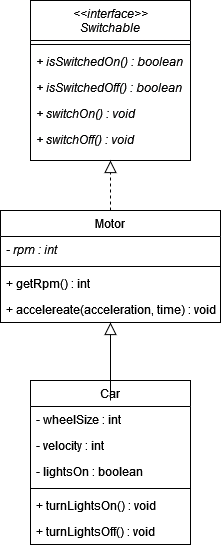

The diagram above was exported from draw.io. Its source (the exported page's mxGraphModel, read from the mxfile embedded in the PNG):
<mxGraphModel dx="813" dy="430" grid="1" gridSize="10" guides="1" tooltips="1" connect="1" arrows="1" fold="1" page="1" pageScale="1" pageWidth="827" pageHeight="1169" math="0" shadow="0">
  <root>
    <mxCell id="WIyWlLk6GJQsqaUBKTNV-0" />
    <mxCell id="WIyWlLk6GJQsqaUBKTNV-1" parent="WIyWlLk6GJQsqaUBKTNV-0" />
    <mxCell id="zkfFHV4jXpPFQw0GAbJ--0" value="&lt;&lt;interface&gt;&gt;&#10;Switchable" style="swimlane;fontStyle=2;align=center;verticalAlign=top;childLayout=stackLayout;horizontal=1;startSize=40;horizontalStack=0;resizeParent=1;resizeLast=0;collapsible=1;marginBottom=0;rounded=0;shadow=0;strokeWidth=1;" parent="WIyWlLk6GJQsqaUBKTNV-1" vertex="1">
      <mxGeometry x="220" y="80" width="160" height="160" as="geometry">
        <mxRectangle x="220" y="120" width="160" height="26" as="alternateBounds" />
      </mxGeometry>
    </mxCell>
    <mxCell id="zkfFHV4jXpPFQw0GAbJ--4" value="" style="line;html=1;strokeWidth=1;align=left;verticalAlign=middle;spacingTop=-1;spacingLeft=3;spacingRight=3;rotatable=0;labelPosition=right;points=[];portConstraint=eastwest;" parent="zkfFHV4jXpPFQw0GAbJ--0" vertex="1">
      <mxGeometry y="40" width="160" height="8" as="geometry" />
    </mxCell>
    <mxCell id="zkfFHV4jXpPFQw0GAbJ--3" value="+ isSwitchedOn() : boolean" style="text;align=left;verticalAlign=top;spacingLeft=4;spacingRight=4;overflow=hidden;rotatable=0;points=[[0,0.5],[1,0.5]];portConstraint=eastwest;rounded=0;shadow=0;html=0;fontStyle=2" parent="zkfFHV4jXpPFQw0GAbJ--0" vertex="1">
      <mxGeometry y="48" width="160" height="26" as="geometry" />
    </mxCell>
    <mxCell id="7TFkaxKqTZcVjOpJFf8--0" value="+ isSwitchedOff() : boolean" style="text;align=left;verticalAlign=top;spacingLeft=4;spacingRight=4;overflow=hidden;rotatable=0;points=[[0,0.5],[1,0.5]];portConstraint=eastwest;rounded=0;shadow=0;html=0;fontStyle=2" vertex="1" parent="zkfFHV4jXpPFQw0GAbJ--0">
      <mxGeometry y="74" width="160" height="26" as="geometry" />
    </mxCell>
    <mxCell id="zkfFHV4jXpPFQw0GAbJ--1" value="+ switchOn() : void" style="text;align=left;verticalAlign=top;spacingLeft=4;spacingRight=4;overflow=hidden;rotatable=0;points=[[0,0.5],[1,0.5]];portConstraint=eastwest;fontStyle=2" parent="zkfFHV4jXpPFQw0GAbJ--0" vertex="1">
      <mxGeometry y="100" width="160" height="26" as="geometry" />
    </mxCell>
    <mxCell id="zkfFHV4jXpPFQw0GAbJ--2" value="+ switchOff() : void" style="text;align=left;verticalAlign=top;spacingLeft=4;spacingRight=4;overflow=hidden;rotatable=0;points=[[0,0.5],[1,0.5]];portConstraint=eastwest;rounded=0;shadow=0;html=0;fontStyle=2" parent="zkfFHV4jXpPFQw0GAbJ--0" vertex="1">
      <mxGeometry y="126" width="160" height="26" as="geometry" />
    </mxCell>
    <mxCell id="zkfFHV4jXpPFQw0GAbJ--6" value="Car" style="swimlane;fontStyle=0;align=center;verticalAlign=top;childLayout=stackLayout;horizontal=1;startSize=26;horizontalStack=0;resizeParent=1;resizeLast=0;collapsible=1;marginBottom=0;rounded=0;shadow=0;strokeWidth=1;" parent="WIyWlLk6GJQsqaUBKTNV-1" vertex="1">
      <mxGeometry x="220" y="460" width="160" height="164" as="geometry">
        <mxRectangle x="130" y="380" width="160" height="26" as="alternateBounds" />
      </mxGeometry>
    </mxCell>
    <mxCell id="zkfFHV4jXpPFQw0GAbJ--7" value="- wheelSize : int" style="text;align=left;verticalAlign=top;spacingLeft=4;spacingRight=4;overflow=hidden;rotatable=0;points=[[0,0.5],[1,0.5]];portConstraint=eastwest;" parent="zkfFHV4jXpPFQw0GAbJ--6" vertex="1">
      <mxGeometry y="26" width="160" height="26" as="geometry" />
    </mxCell>
    <mxCell id="zkfFHV4jXpPFQw0GAbJ--8" value="- velocity : int" style="text;align=left;verticalAlign=top;spacingLeft=4;spacingRight=4;overflow=hidden;rotatable=0;points=[[0,0.5],[1,0.5]];portConstraint=eastwest;rounded=0;shadow=0;html=0;" parent="zkfFHV4jXpPFQw0GAbJ--6" vertex="1">
      <mxGeometry y="52" width="160" height="26" as="geometry" />
    </mxCell>
    <mxCell id="7TFkaxKqTZcVjOpJFf8--10" value="- lightsOn : boolean" style="text;align=left;verticalAlign=top;spacingLeft=4;spacingRight=4;overflow=hidden;rotatable=0;points=[[0,0.5],[1,0.5]];portConstraint=eastwest;rounded=0;shadow=0;html=0;" vertex="1" parent="zkfFHV4jXpPFQw0GAbJ--6">
      <mxGeometry y="78" width="160" height="26" as="geometry" />
    </mxCell>
    <mxCell id="zkfFHV4jXpPFQw0GAbJ--9" value="" style="line;html=1;strokeWidth=1;align=left;verticalAlign=middle;spacingTop=-1;spacingLeft=3;spacingRight=3;rotatable=0;labelPosition=right;points=[];portConstraint=eastwest;" parent="zkfFHV4jXpPFQw0GAbJ--6" vertex="1">
      <mxGeometry y="104" width="160" height="8" as="geometry" />
    </mxCell>
    <mxCell id="zkfFHV4jXpPFQw0GAbJ--11" value="+ turnLightsOn() : void" style="text;align=left;verticalAlign=top;spacingLeft=4;spacingRight=4;overflow=hidden;rotatable=0;points=[[0,0.5],[1,0.5]];portConstraint=eastwest;" parent="zkfFHV4jXpPFQw0GAbJ--6" vertex="1">
      <mxGeometry y="112" width="160" height="26" as="geometry" />
    </mxCell>
    <mxCell id="7TFkaxKqTZcVjOpJFf8--11" value="+ turnLightsOff() : void" style="text;align=left;verticalAlign=top;spacingLeft=4;spacingRight=4;overflow=hidden;rotatable=0;points=[[0,0.5],[1,0.5]];portConstraint=eastwest;" vertex="1" parent="zkfFHV4jXpPFQw0GAbJ--6">
      <mxGeometry y="138" width="160" height="26" as="geometry" />
    </mxCell>
    <mxCell id="zkfFHV4jXpPFQw0GAbJ--13" value="Motor" style="swimlane;fontStyle=0;align=center;verticalAlign=top;childLayout=stackLayout;horizontal=1;startSize=26;horizontalStack=0;resizeParent=1;resizeLast=0;collapsible=1;marginBottom=0;rounded=0;shadow=0;strokeWidth=1;" parent="WIyWlLk6GJQsqaUBKTNV-1" vertex="1">
      <mxGeometry x="190" y="290" width="220" height="112" as="geometry">
        <mxRectangle x="340" y="380" width="170" height="26" as="alternateBounds" />
      </mxGeometry>
    </mxCell>
    <mxCell id="zkfFHV4jXpPFQw0GAbJ--14" value="- rpm : int" style="text;align=left;verticalAlign=top;spacingLeft=4;spacingRight=4;overflow=hidden;rotatable=0;points=[[0,0.5],[1,0.5]];portConstraint=eastwest;fontStyle=2" parent="zkfFHV4jXpPFQw0GAbJ--13" vertex="1">
      <mxGeometry y="26" width="220" height="26" as="geometry" />
    </mxCell>
    <mxCell id="zkfFHV4jXpPFQw0GAbJ--15" value="" style="line;html=1;strokeWidth=1;align=left;verticalAlign=middle;spacingTop=-1;spacingLeft=3;spacingRight=3;rotatable=0;labelPosition=right;points=[];portConstraint=eastwest;" parent="zkfFHV4jXpPFQw0GAbJ--13" vertex="1">
      <mxGeometry y="52" width="220" height="8" as="geometry" />
    </mxCell>
    <mxCell id="7TFkaxKqTZcVjOpJFf8--3" value="+ getRpm() : int" style="text;align=left;verticalAlign=top;spacingLeft=4;spacingRight=4;overflow=hidden;rotatable=0;points=[[0,0.5],[1,0.5]];portConstraint=eastwest;fontStyle=0" vertex="1" parent="zkfFHV4jXpPFQw0GAbJ--13">
      <mxGeometry y="60" width="220" height="26" as="geometry" />
    </mxCell>
    <mxCell id="7TFkaxKqTZcVjOpJFf8--4" value="+ accelereate(acceleration, time) : void" style="text;align=left;verticalAlign=top;spacingLeft=4;spacingRight=4;overflow=hidden;rotatable=0;points=[[0,0.5],[1,0.5]];portConstraint=eastwest;fontStyle=0" vertex="1" parent="zkfFHV4jXpPFQw0GAbJ--13">
      <mxGeometry y="86" width="220" height="26" as="geometry" />
    </mxCell>
    <mxCell id="zkfFHV4jXpPFQw0GAbJ--16" value="" style="endArrow=block;endSize=10;endFill=0;shadow=0;strokeWidth=1;rounded=0;edgeStyle=elbowEdgeStyle;elbow=vertical;strokeColor=default;dashed=1;" parent="WIyWlLk6GJQsqaUBKTNV-1" source="zkfFHV4jXpPFQw0GAbJ--13" target="zkfFHV4jXpPFQw0GAbJ--0" edge="1">
      <mxGeometry width="160" relative="1" as="geometry">
        <mxPoint x="210" y="373" as="sourcePoint" />
        <mxPoint x="310" y="271" as="targetPoint" />
      </mxGeometry>
    </mxCell>
    <mxCell id="7TFkaxKqTZcVjOpJFf8--2" value="" style="endArrow=block;endSize=10;endFill=0;shadow=0;strokeWidth=1;rounded=0;edgeStyle=elbowEdgeStyle;elbow=vertical;entryX=0.5;entryY=1;entryDx=0;entryDy=0;startArrow=none;exitX=0.5;exitY=0;exitDx=0;exitDy=0;" edge="1" parent="WIyWlLk6GJQsqaUBKTNV-1" source="zkfFHV4jXpPFQw0GAbJ--6" target="zkfFHV4jXpPFQw0GAbJ--13">
      <mxGeometry width="160" relative="1" as="geometry">
        <mxPoint x="270" y="510" as="sourcePoint" />
        <mxPoint x="440" y="350" as="targetPoint" />
        <Array as="points">
          <mxPoint x="310" y="480" />
        </Array>
      </mxGeometry>
    </mxCell>
  </root>
</mxGraphModel>